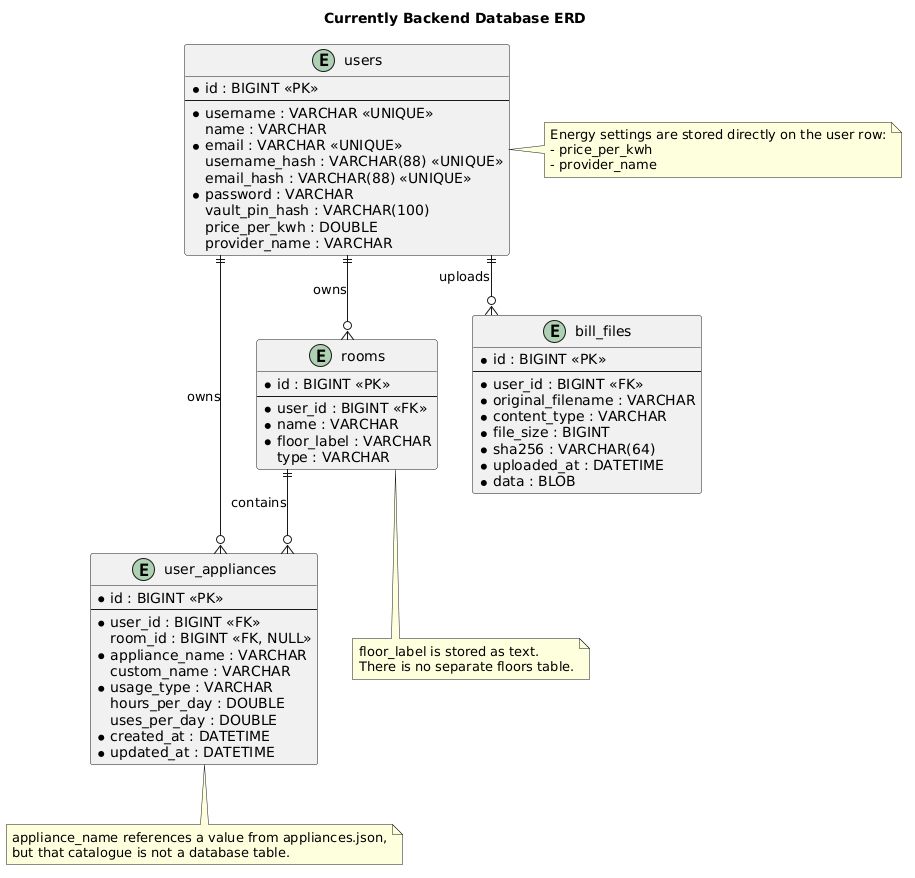

The diagram above was rendered by PlantUML. Its source (embedded in the PNG):
@startuml
hide methods
hide stereotypes
skinparam linetype ortho
skinparam shadowing false

title Currently Backend Database ERD

entity "users" as User {
  * id : BIGINT <<PK>>
  --
  * username : VARCHAR <<UNIQUE>>
  name : VARCHAR
  * email : VARCHAR <<UNIQUE>>
  username_hash : VARCHAR(88) <<UNIQUE>>
  email_hash : VARCHAR(88) <<UNIQUE>>
  * password : VARCHAR
  vault_pin_hash : VARCHAR(100)
  price_per_kwh : DOUBLE
  provider_name : VARCHAR
}

entity "rooms" as Room {
  * id : BIGINT <<PK>>
  --
  * user_id : BIGINT <<FK>>
  * name : VARCHAR
  * floor_label : VARCHAR
  type : VARCHAR
}

entity "user_appliances" as UserAppliance {
  * id : BIGINT <<PK>>
  --
  * user_id : BIGINT <<FK>>
  room_id : BIGINT <<FK, NULL>>
  * appliance_name : VARCHAR
  custom_name : VARCHAR
  * usage_type : VARCHAR
  hours_per_day : DOUBLE
  uses_per_day : DOUBLE
  * created_at : DATETIME
  * updated_at : DATETIME
}

entity "bill_files" as BillFile {
  * id : BIGINT <<PK>>
  --
  * user_id : BIGINT <<FK>>
  * original_filename : VARCHAR
  * content_type : VARCHAR
  * file_size : BIGINT
  * sha256 : VARCHAR(64)
  * uploaded_at : DATETIME
  * data : BLOB
}

User ||--o{ Room : owns
User ||--o{ UserAppliance : owns
Room ||--o{ UserAppliance : contains
User ||--o{ BillFile : uploads

note right of User
Energy settings are stored directly on the user row:
- price_per_kwh
- provider_name
end note

note bottom of UserAppliance
appliance_name references a value from appliances.json,
but that catalogue is not a database table.
end note

note bottom of Room
floor_label is stored as text.
There is no separate floors table.
end note
@enduml